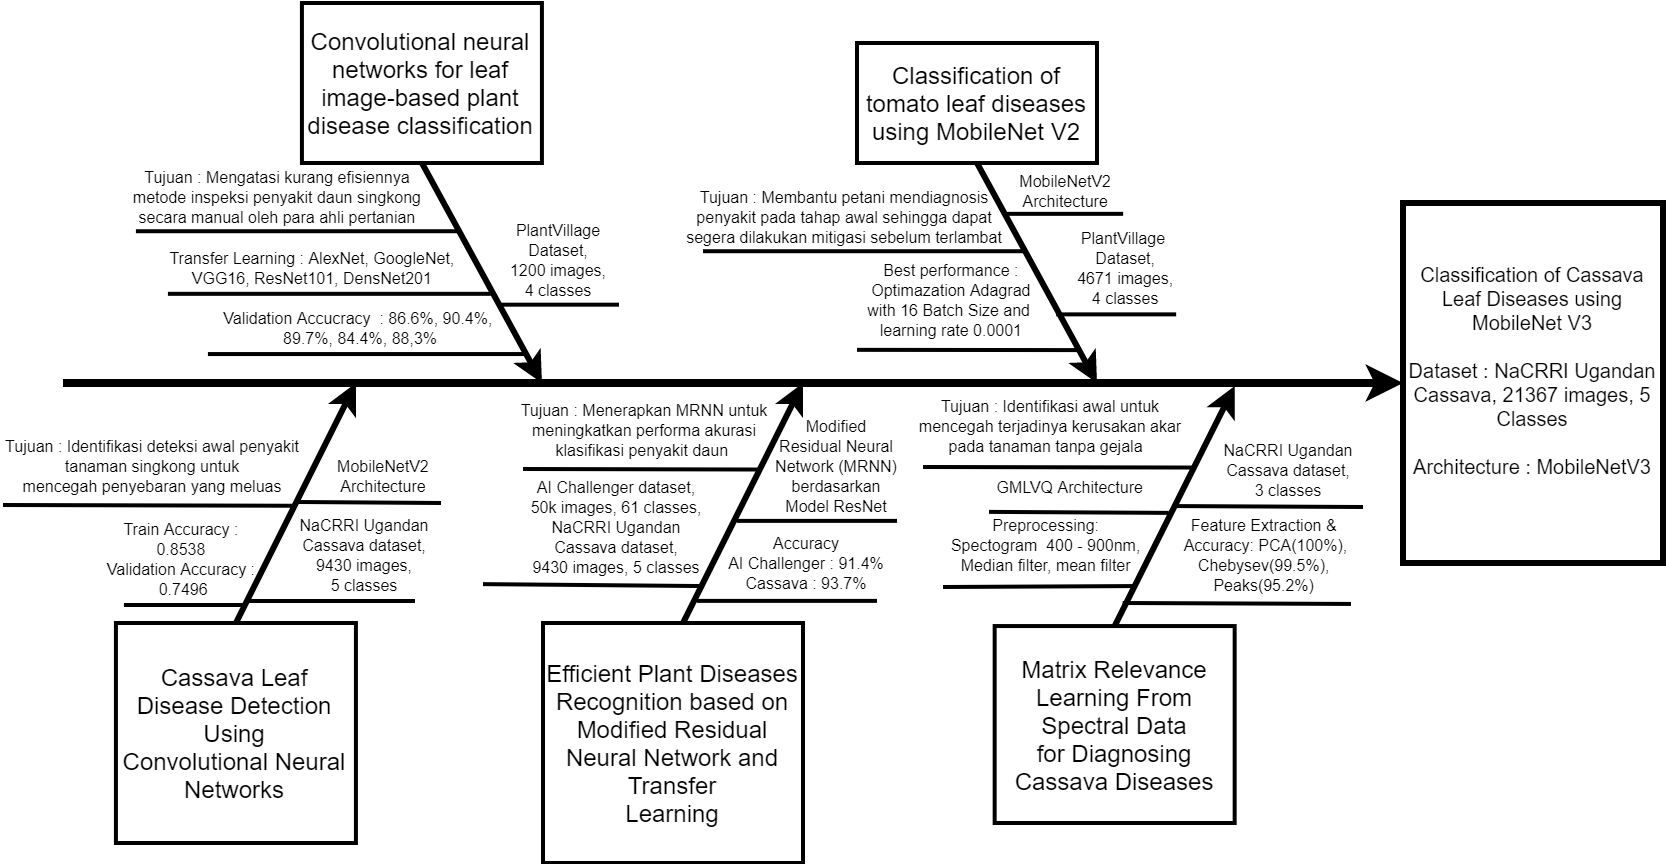

The diagram above was exported from draw.io. Its source (the exported page's mxGraphModel, read from the mxfile embedded in the PNG):
<mxGraphModel dx="1932" dy="490" grid="1" gridSize="10" guides="1" tooltips="1" connect="1" arrows="1" fold="1" page="1" pageScale="1" pageWidth="826" pageHeight="1169" background="none" math="0" shadow="0">
  <root>
    <mxCell id="0" />
    <mxCell id="1" parent="0" />
    <mxCell id="2" value="Convolutional neural networks for leaf image-based plant&#10;disease classification" style="whiteSpace=wrap;strokeWidth=2" parent="1" vertex="1">
      <mxGeometry x="129.46" y="90" width="120" height="80" as="geometry" />
    </mxCell>
    <mxCell id="5" value="Cassava Leaf Disease Detection Using&#10;Convolutional Neural Networks" style="whiteSpace=wrap;strokeWidth=2" parent="1" vertex="1">
      <mxGeometry x="36.46" y="400" width="120" height="110" as="geometry" />
    </mxCell>
    <mxCell id="8" value="Classification of Cassava Leaf Diseases using MobileNet V3&#10;&#10;Dataset : NaCRRI Ugandan Cassava, 21367 images, 5 Classes&#10;&#10;Architecture : MobileNetV3&#10;" style="whiteSpace=wrap;strokeWidth=3;fontSize=10;" parent="1" vertex="1">
      <mxGeometry x="680" y="190" width="130" height="180" as="geometry" />
    </mxCell>
    <mxCell id="9" value="" style="edgeStyle=none;strokeWidth=4" parent="1" target="8" edge="1">
      <mxGeometry width="100" height="100" relative="1" as="geometry">
        <mxPoint x="10" y="280" as="sourcePoint" />
        <mxPoint x="240" y="230" as="targetPoint" />
      </mxGeometry>
    </mxCell>
    <mxCell id="12" value="" style="edgeStyle=none;exitX=0.5;exitY=1;strokeWidth=3" parent="1" source="2" edge="1">
      <mxGeometry width="100" height="100" relative="1" as="geometry">
        <mxPoint x="189.45833333333323" y="190" as="sourcePoint" />
        <mxPoint x="249.45833333333323" y="280" as="targetPoint" />
      </mxGeometry>
    </mxCell>
    <mxCell id="15" value="" style="edgeStyle=none;exitX=0.5;exitY=0;strokeWidth=3" parent="1" edge="1">
      <mxGeometry width="100" height="100" relative="1" as="geometry">
        <mxPoint x="96.45833333333323" y="400" as="sourcePoint" />
        <mxPoint x="156.45833333333323" y="280" as="targetPoint" />
      </mxGeometry>
    </mxCell>
    <mxCell id="16" value="" style="edgeStyle=none;endArrow=none;strokeWidth=2" parent="1" edge="1">
      <mxGeometry width="100" height="100" relative="1" as="geometry">
        <mxPoint x="62.46" y="235.41" as="sourcePoint" />
        <mxPoint x="223.91833333333324" y="235.41" as="targetPoint" />
      </mxGeometry>
    </mxCell>
    <mxCell id="17" value="" style="edgeStyle=none;endArrow=none;strokeWidth=2" parent="1" edge="1">
      <mxGeometry width="100" height="100" relative="1" as="geometry">
        <mxPoint x="82.46" y="265.53" as="sourcePoint" />
        <mxPoint x="241.91833333333324" y="265.53" as="targetPoint" />
      </mxGeometry>
    </mxCell>
    <mxCell id="20" value="" style="edgeStyle=none;endArrow=none;strokeWidth=2" parent="1" edge="1">
      <mxGeometry width="100" height="100" relative="1" as="geometry">
        <mxPoint x="227.99833333333322" y="240.84" as="sourcePoint" />
        <mxPoint x="287.9983333333332" y="240.84" as="targetPoint" />
      </mxGeometry>
    </mxCell>
    <mxCell id="26" value="" style="edgeStyle=none;endArrow=none;strokeWidth=2" parent="1" edge="1">
      <mxGeometry width="100" height="100" relative="1" as="geometry">
        <mxPoint x="-20" y="341" as="sourcePoint" />
        <mxPoint x="126.99833333333322" y="341.38" as="targetPoint" />
      </mxGeometry>
    </mxCell>
    <mxCell id="27" value="" style="edgeStyle=none;endArrow=none;strokeWidth=2" parent="1" edge="1">
      <mxGeometry width="100" height="100" relative="1" as="geometry">
        <mxPoint x="40.458333333333236" y="391" as="sourcePoint" />
        <mxPoint x="100.45833333333323" y="391" as="targetPoint" />
      </mxGeometry>
    </mxCell>
    <mxCell id="36" value="" style="edgeStyle=none;endArrow=none;strokeWidth=2" parent="1" edge="1">
      <mxGeometry width="100" height="100" relative="1" as="geometry">
        <mxPoint x="127.99833333333322" y="339.5" as="sourcePoint" />
        <mxPoint x="199" y="340" as="targetPoint" />
      </mxGeometry>
    </mxCell>
    <mxCell id="37" value="" style="edgeStyle=none;endArrow=none;strokeWidth=2" parent="1" edge="1">
      <mxGeometry width="100" height="100" relative="1" as="geometry">
        <mxPoint x="102.45833333333323" y="389" as="sourcePoint" />
        <mxPoint x="186" y="389" as="targetPoint" />
      </mxGeometry>
    </mxCell>
    <mxCell id="114" value="Transfer Learning : AlexNet, GoogleNet, &#10;VGG16, ResNet101, DensNet201" style="text;spacingTop=-5;fontSize=8;align=center;verticalAlign=middle;points=[]" parent="1" vertex="1">
      <mxGeometry x="119.91833333333322" y="215.41000000000005" width="30" height="19.999999999999886" as="geometry" />
    </mxCell>
    <mxCell id="120" value="Train Accuracy : &#10;0.8538&#10;Validation Accuracy :&#10; 0.7496" style="text;spacingTop=-5;fontSize=8;align=center;verticalAlign=middle;points=[]" parent="1" vertex="1">
      <mxGeometry x="54.45833333333329" y="361.0000000000002" width="30" height="19.999999999999886" as="geometry" />
    </mxCell>
    <mxCell id="141" value="NaCRRI Ugandan&#10;Cassava dataset,&#10;9430 images,&#10;5 classes" style="text;spacingTop=-5;fontSize=8;align=center;verticalAlign=middle;points=[]" parent="1" vertex="1">
      <mxGeometry x="146.0016666666665" y="359.00222222222203" width="30" height="19.999999999999886" as="geometry" />
    </mxCell>
    <mxCell id="142" value="MobileNetV2&#10;Architecture" style="text;spacingTop=-5;fontSize=8;align=center;verticalAlign=middle;points=[]" parent="1" vertex="1">
      <mxGeometry x="155.46166666666662" y="319.5022222222225" width="30" height="19.999999999999886" as="geometry" />
    </mxCell>
    <mxCell id="143" value="Classification of tomato leaf diseases using MobileNet V2" style="whiteSpace=wrap;strokeWidth=2;fontSize=12;" parent="1" vertex="1">
      <mxGeometry x="407" y="110" width="120" height="60" as="geometry" />
    </mxCell>
    <mxCell id="144" value="Efficient Plant Diseases Recognition based on&#10;Modified Residual Neural Network and Transfer&#10;Learning" style="whiteSpace=wrap;strokeWidth=2" parent="1" vertex="1">
      <mxGeometry x="250" y="400" width="130" height="120" as="geometry" />
    </mxCell>
    <mxCell id="145" value="" style="edgeStyle=none;exitX=0.5;exitY=1;strokeWidth=3" parent="1" source="143" edge="1">
      <mxGeometry width="100" height="100" relative="1" as="geometry">
        <mxPoint x="467" y="189.99999999999991" as="sourcePoint" />
        <mxPoint x="527" y="279.99999999999994" as="targetPoint" />
      </mxGeometry>
    </mxCell>
    <mxCell id="146" value="" style="edgeStyle=none;exitX=0.5;exitY=0;strokeWidth=3" parent="1" edge="1">
      <mxGeometry width="100" height="100" relative="1" as="geometry">
        <mxPoint x="320.0000000000001" y="399.99999999999994" as="sourcePoint" />
        <mxPoint x="380" y="279.99999999999994" as="targetPoint" />
      </mxGeometry>
    </mxCell>
    <mxCell id="147" value="" style="edgeStyle=none;endArrow=none;strokeWidth=2" parent="1" edge="1">
      <mxGeometry width="100" height="100" relative="1" as="geometry">
        <mxPoint x="407.00000000000006" y="263.41999999999996" as="sourcePoint" />
        <mxPoint x="517" y="263.5499999999999" as="targetPoint" />
      </mxGeometry>
    </mxCell>
    <mxCell id="150" value="" style="edgeStyle=none;endArrow=none;strokeWidth=2" parent="1" edge="1">
      <mxGeometry width="100" height="100" relative="1" as="geometry">
        <mxPoint x="480.06" y="195.4199999999999" as="sourcePoint" />
        <mxPoint x="540.06" y="195.4199999999999" as="targetPoint" />
      </mxGeometry>
    </mxCell>
    <mxCell id="151" value="" style="edgeStyle=none;endArrow=none;strokeWidth=2" parent="1" edge="1">
      <mxGeometry width="100" height="100" relative="1" as="geometry">
        <mxPoint x="506.57999999999987" y="245.6899999999999" as="sourcePoint" />
        <mxPoint x="566.5799999999999" y="245.6899999999999" as="targetPoint" />
      </mxGeometry>
    </mxCell>
    <mxCell id="154" value="" style="edgeStyle=none;endArrow=none;strokeWidth=2" parent="1" edge="1">
      <mxGeometry width="100" height="100" relative="1" as="geometry">
        <mxPoint x="240" y="323" as="sourcePoint" />
        <mxPoint x="357.9999999999999" y="323.25999999999993" as="targetPoint" />
      </mxGeometry>
    </mxCell>
    <mxCell id="155" value="" style="edgeStyle=none;endArrow=none;strokeWidth=2" parent="1" edge="1">
      <mxGeometry width="100" height="100" relative="1" as="geometry">
        <mxPoint x="220" y="380.56" as="sourcePoint" />
        <mxPoint x="330" y="381.5299999999999" as="targetPoint" />
      </mxGeometry>
    </mxCell>
    <mxCell id="157" value="" style="edgeStyle=none;endArrow=none;strokeWidth=2" parent="1" edge="1">
      <mxGeometry width="100" height="100" relative="1" as="geometry">
        <mxPoint x="346.9999999999999" y="348.93999999999994" as="sourcePoint" />
        <mxPoint x="427" y="348.94" as="targetPoint" />
      </mxGeometry>
    </mxCell>
    <mxCell id="158" value="" style="edgeStyle=none;endArrow=none;strokeWidth=2" parent="1" edge="1">
      <mxGeometry width="100" height="100" relative="1" as="geometry">
        <mxPoint x="327" y="388.93999999999994" as="sourcePoint" />
        <mxPoint x="417" y="388.94" as="targetPoint" />
      </mxGeometry>
    </mxCell>
    <mxCell id="176" value="Best performance :&#10;Optimazation Adagrad&#10;with 16 Batch Size and &#10;learning rate 0.0001" style="text;spacingTop=-5;fontSize=8;align=center;verticalAlign=middle;points=[]" parent="1" vertex="1">
      <mxGeometry x="439.4200000000001" y="231.52999999999997" width="30" height="19.999999999999886" as="geometry" />
    </mxCell>
    <mxCell id="179" value="Modified&#10;Residual Neural&#10;Network (MRNN)&#10;berdasarkan&#10;Model ResNet" style="text;spacingTop=-5;fontSize=8;align=center;verticalAlign=middle;points=[]" parent="1" vertex="1">
      <mxGeometry x="382" y="314.50000000000017" width="30" height="19.999999999999886" as="geometry" />
    </mxCell>
    <mxCell id="181" value="AI Challenger dataset, &#10;50k images, 61 classes,&#10;NaCRRI Ugandan&#10;Cassava dataset,&#10;9430 images, 5 classes&#10;" style="text;spacingTop=-5;fontSize=8;align=center;verticalAlign=middle;points=[]" parent="1" vertex="1">
      <mxGeometry x="272.0000000000001" y="349.9400000000002" width="30" height="19.999999999999886" as="geometry" />
    </mxCell>
    <mxCell id="198" value="MobileNetV2&#10;Architecture" style="text;spacingTop=-5;fontSize=8;align=center;verticalAlign=middle;points=[]" parent="1" vertex="1">
      <mxGeometry x="496.5833333333333" y="176.8922222222222" width="30" height="19.999999999999886" as="geometry" />
    </mxCell>
    <mxCell id="199" value="PlantVillage &#10;Dataset,&#10;4671 images,&#10;4 classes" style="text;spacingTop=-5;fontSize=8;align=center;verticalAlign=middle;points=[]" parent="1" vertex="1">
      <mxGeometry x="526.5833333333333" y="215.41222222222208" width="30" height="19.999999999999886" as="geometry" />
    </mxCell>
    <mxCell id="203" value="Accuracy&#10;AI Challenger : 91.4%&#10;Cassava : 93.7%" style="text;spacingTop=-5;fontSize=8;align=center;verticalAlign=middle;points=[]" parent="1" vertex="1">
      <mxGeometry x="367.0033333333334" y="362.94222222222237" width="30" height="19.999999999999886" as="geometry" />
    </mxCell>
    <mxCell id="205" value="Matrix Relevance Learning From Spectral Data&#10;for Diagnosing Cassava Diseases" style="whiteSpace=wrap;strokeWidth=2" parent="1" vertex="1">
      <mxGeometry x="475.83" y="401.53" width="120" height="98.47" as="geometry" />
    </mxCell>
    <mxCell id="207" value="" style="edgeStyle=none;exitX=0.5;exitY=0;strokeWidth=3" parent="1" edge="1">
      <mxGeometry width="100" height="100" relative="1" as="geometry">
        <mxPoint x="535.8333333333333" y="401.52777777777754" as="sourcePoint" />
        <mxPoint x="595.8333333333331" y="281.52777777777754" as="targetPoint" />
      </mxGeometry>
    </mxCell>
    <mxCell id="214" value="" style="edgeStyle=none;endArrow=none;strokeWidth=2" parent="1" edge="1">
      <mxGeometry width="100" height="100" relative="1" as="geometry">
        <mxPoint x="473" y="344.44" as="sourcePoint" />
        <mxPoint x="562.8333333333333" y="344.9377777777775" as="targetPoint" />
      </mxGeometry>
    </mxCell>
    <mxCell id="215" value="" style="edgeStyle=none;endArrow=none;strokeWidth=2;startArrow=none;" parent="1" edge="1">
      <mxGeometry width="100" height="100" relative="1" as="geometry">
        <mxPoint x="565.8299999999999" y="341.526849862973" as="sourcePoint" />
        <mxPoint x="565.833333333333" y="341.52777777777754" as="targetPoint" />
      </mxGeometry>
    </mxCell>
    <mxCell id="216" value="" style="edgeStyle=none;endArrow=none;strokeWidth=2" parent="1" edge="1">
      <mxGeometry width="100" height="100" relative="1" as="geometry">
        <mxPoint x="450" y="382" as="sourcePoint" />
        <mxPoint x="545.8333333333331" y="381.52777777777754" as="targetPoint" />
      </mxGeometry>
    </mxCell>
    <mxCell id="218" value="" style="edgeStyle=none;endArrow=none;strokeWidth=2" parent="1" edge="1">
      <mxGeometry width="100" height="100" relative="1" as="geometry">
        <mxPoint x="565.833333333333" y="341.52777777777754" as="sourcePoint" />
        <mxPoint x="660" y="342" as="targetPoint" />
      </mxGeometry>
    </mxCell>
    <mxCell id="219" value="" style="edgeStyle=none;endArrow=none;strokeWidth=2" parent="1" edge="1">
      <mxGeometry width="100" height="100" relative="1" as="geometry">
        <mxPoint x="539.8333333333331" y="389.99777777777757" as="sourcePoint" />
        <mxPoint x="654" y="390.47" as="targetPoint" />
      </mxGeometry>
    </mxCell>
    <mxCell id="240" value="GMLVQ Architecture" style="text;spacingTop=-5;fontSize=8;align=center;verticalAlign=middle;points=[]" parent="1" vertex="1">
      <mxGeometry x="498.8333333333331" y="324.93777777777774" width="30" height="19.999999999999886" as="geometry" />
    </mxCell>
    <mxCell id="241" value="Preprocessing:&#10;Spectogram  400 - 900nm,&#10;Median filter, mean filter" style="text;spacingTop=-5;fontSize=8;align=center;verticalAlign=middle;points=[]" parent="1" vertex="1">
      <mxGeometry x="486.83333333333303" y="353.9977777777774" width="30" height="19.999999999999886" as="geometry" />
    </mxCell>
    <mxCell id="263" value="NaCRRI Ugandan&#10;Cassava dataset,&#10;3 classes" style="text;spacingTop=-5;fontSize=8;align=center;verticalAlign=middle;points=[]" parent="1" vertex="1">
      <mxGeometry x="607.9966666666664" y="316.4999999999996" width="30" height="19.999999999999886" as="geometry" />
    </mxCell>
    <mxCell id="eJVOIJ7mo3pLavvbs_fp-269" value="Validation Accucracy  : 86.6%, 90.4%,&#10; 89.7%, 84.4%, 88,3%" style="text;spacingTop=-5;fontSize=8;align=center;verticalAlign=middle;points=[]" parent="1" vertex="1">
      <mxGeometry x="142.92000000000007" y="245.41999999999996" width="30" height="19.999999999999886" as="geometry" />
    </mxCell>
    <mxCell id="eJVOIJ7mo3pLavvbs_fp-271" value="PlantVillage&#10;Dataset,&#10;1200 images,&#10;4 classes" style="text;spacingTop=-5;fontSize=8;align=center;verticalAlign=middle;points=[]" parent="1" vertex="1">
      <mxGeometry x="243.00000000000009" y="211.52999999999997" width="30" height="19.999999999999886" as="geometry" />
    </mxCell>
    <mxCell id="eJVOIJ7mo3pLavvbs_fp-280" value="Feature Extraction &amp;&#10; Accuracy: PCA(100%), &#10;Chebysev(99.5%),&#10;Peaks(95.2%)" style="text;spacingTop=-5;fontSize=8;align=center;verticalAlign=middle;points=[]" parent="1" vertex="1">
      <mxGeometry x="595.833333333333" y="358.9977777777774" width="30" height="19.999999999999886" as="geometry" />
    </mxCell>
    <mxCell id="R5L040itxhfMTdHj6_Xg-263" value="" style="edgeStyle=none;endArrow=none;strokeWidth=2" edge="1" parent="1">
      <mxGeometry width="100" height="100" relative="1" as="geometry">
        <mxPoint x="46.46" y="204.11" as="sourcePoint" />
        <mxPoint x="207.91833333333327" y="204.11" as="targetPoint" />
      </mxGeometry>
    </mxCell>
    <mxCell id="R5L040itxhfMTdHj6_Xg-264" value="Tujuan : Mengatasi kurang efisiennya&#10;metode inspeksi penyakit daun singkong&#10;secara manual oleh para ahli pertanian" style="text;spacingTop=-5;fontSize=8;align=center;verticalAlign=middle;points=[]" vertex="1" parent="1">
      <mxGeometry x="102.45833333333323" y="180.00000000000006" width="30" height="19.999999999999886" as="geometry" />
    </mxCell>
    <mxCell id="R5L040itxhfMTdHj6_Xg-266" value="" style="edgeStyle=none;endArrow=none;strokeWidth=2" edge="1" parent="1">
      <mxGeometry width="100" height="100" relative="1" as="geometry">
        <mxPoint x="440" y="322" as="sourcePoint" />
        <mxPoint x="575.833333333333" y="322.2677777777776" as="targetPoint" />
      </mxGeometry>
    </mxCell>
    <mxCell id="R5L040itxhfMTdHj6_Xg-268" value="Tujuan : Identifikasi awal untuk&#10;mencegah terjadinya kerusakan akar&#10;pada tanaman tanpa gejala  " style="text;spacingTop=-5;fontSize=8;align=center;verticalAlign=middle;points=[]" vertex="1" parent="1">
      <mxGeometry x="488.9983333333332" y="294.50000000000006" width="30" height="19.999999999999886" as="geometry" />
    </mxCell>
    <mxCell id="R5L040itxhfMTdHj6_Xg-269" value="Tujuan : Menerapkan MRNN untuk&#10;meningkatkan performa akurasi&#10; klasifikasi penyakit daun  " style="text;spacingTop=-5;fontSize=8;align=center;verticalAlign=middle;points=[]" vertex="1" parent="1">
      <mxGeometry x="285.9983333333332" y="296.50000000000006" width="30" height="19.999999999999886" as="geometry" />
    </mxCell>
    <mxCell id="R5L040itxhfMTdHj6_Xg-271" value="Tujuan : Identifikasi deteksi awal penyakit&#10;tanaman singkong untuk&#10;mencegah penyebaran yang meluas" style="text;spacingTop=-5;fontSize=8;align=center;verticalAlign=middle;points=[]" vertex="1" parent="1">
      <mxGeometry x="39.998333333333235" y="314.50000000000006" width="30" height="19.999999999999886" as="geometry" />
    </mxCell>
    <mxCell id="R5L040itxhfMTdHj6_Xg-272" value="" style="edgeStyle=none;endArrow=none;strokeWidth=2" edge="1" parent="1">
      <mxGeometry width="100" height="100" relative="1" as="geometry">
        <mxPoint x="330" y="214.11" as="sourcePoint" />
        <mxPoint x="491.45833333333326" y="214.11" as="targetPoint" />
      </mxGeometry>
    </mxCell>
    <mxCell id="R5L040itxhfMTdHj6_Xg-273" value="Tujuan : Membantu petani mendiagnosis&#10;penyakit pada tahap awal sehingga dapat&#10;segera dilakukan mitigasi sebelum terlambat" style="text;spacingTop=-5;fontSize=8;align=center;verticalAlign=middle;points=[]" vertex="1" parent="1">
      <mxGeometry x="385.9983333333332" y="190.00000000000006" width="30" height="19.999999999999886" as="geometry" />
    </mxCell>
  </root>
</mxGraphModel>